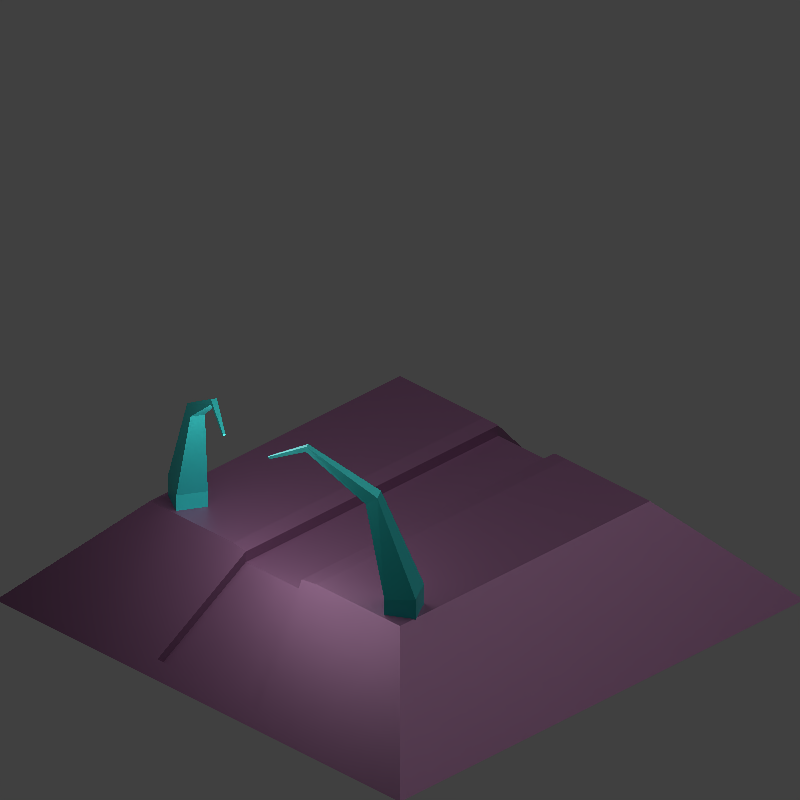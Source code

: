 # Source: transport.blend  (saved by Blender 2.81.16; exported with 4.5.12 LTS)
import bpy
from mathutils import Matrix  # noqa: F401  (used for matrix-valued properties, if any)

bpy.ops.wm.read_factory_settings(use_empty=True)
scene = bpy.context.scene
scene.name = 'Scene'

# ---- collections
col_collection_1 = bpy.data.collections.new('Collection 1'); scene.collection.children.link(col_collection_1)

# ---- materials (node trees are filled in below, after node groups)
mat_floor_panel = bpy.data.materials.new('floor_panel')
mat_material = bpy.data.materials.new('Material')
mat_material_001 = bpy.data.materials.new('Material.001')
mat_arms = bpy.data.materials.new('Arms')
mat_arms_001 = bpy.data.materials.new('Arms.001')

# ---- material node trees
mat_floor_panel.use_nodes = True; mat_floor_panel.node_tree.nodes.clear()
_N = mat_floor_panel.node_tree.nodes; _L = mat_floor_panel.node_tree.links
n0 = _N.new('ShaderNodeOutputMaterial'); n0.name = 'Material Output'; n0.location = (300, 300)
n1 = _N.new('ShaderNodeBsdfPrincipled'); n1.name = 'Principled BSDF'; n1.location = (10, 300)
n1.distribution = 'GGX'
n1.subsurface_method = 'BURLEY'
n1.inputs[3].default_value = 1.45
n1.inputs[27].default_value = (0.0, 0.0, 0.0, 1.0)
n1.inputs[28].default_value = 1.0
n2 = _N.new('ShaderNodeTexNoise'); n2.name = 'Noise Texture'; n2.location = (-280, 280)
_L.new(n1.outputs[0], n0.inputs[0])
_L.new(n2.outputs[1], n1.inputs[0])
n0.is_active_output = True
mat_material.use_nodes = True; mat_material.node_tree.nodes.clear()
_N = mat_material.node_tree.nodes; _L = mat_material.node_tree.links
n0 = _N.new('ShaderNodeOutputMaterial'); n0.name = 'Material Output'; n0.location = (300, 300)
n1 = _N.new('ShaderNodeBsdfPrincipled'); n1.name = 'Principled BSDF'; n1.location = (10, 300)
n1.distribution = 'GGX'
n1.subsurface_method = 'BURLEY'
n1.inputs[0].default_value = (0.1323, 0.05325, 0.115, 1.0)
n1.inputs[1].default_value = 0.6083
n1.inputs[2].default_value = 0.525
n1.inputs[3].default_value = 1.45
n1.inputs[13].default_value = 0.725
n1.inputs[27].default_value = (0.0, 0.0, 0.0, 1.0)
n1.inputs[28].default_value = 1.0
_L.new(n1.outputs[0], n0.inputs[0])
n0.is_active_output = True
mat_material_001.use_nodes = True; mat_material_001.node_tree.nodes.clear()
_N = mat_material_001.node_tree.nodes; _L = mat_material_001.node_tree.links
n0 = _N.new('ShaderNodeOutputMaterial'); n0.name = 'Material Output'; n0.location = (300, 300)
n1 = _N.new('ShaderNodeBsdfPrincipled'); n1.name = 'Principled BSDF'; n1.location = (10, 300)
n1.distribution = 'GGX'
n1.subsurface_method = 'BURLEY'
n1.inputs[0].default_value = (0.1323, 0.05325, 0.115, 1.0)
n1.inputs[1].default_value = 0.6083
n1.inputs[2].default_value = 0.525
n1.inputs[3].default_value = 1.45
n1.inputs[13].default_value = 0.725
n1.inputs[27].default_value = (0.0, 0.0, 0.0, 1.0)
n1.inputs[28].default_value = 1.0
_L.new(n1.outputs[0], n0.inputs[0])
n0.is_active_output = True
mat_arms.use_nodes = True; mat_arms.node_tree.nodes.clear()
_N = mat_arms.node_tree.nodes; _L = mat_arms.node_tree.links
n0 = _N.new('ShaderNodeOutputMaterial'); n0.name = 'Material Output'; n0.location = (300, 300)
n1 = _N.new('ShaderNodeBsdfPrincipled'); n1.name = 'Principled BSDF'; n1.location = (10, 300)
n1.distribution = 'GGX'
n1.subsurface_method = 'BURLEY'
n1.inputs[0].default_value = (0.01137, 0.3608, 0.347, 1.0)
n1.inputs[1].default_value = 0.6083
n1.inputs[2].default_value = 0.525
n1.inputs[3].default_value = 1.45
n1.inputs[13].default_value = 0.725
n1.inputs[27].default_value = (0.0, 0.0, 0.0, 1.0)
n1.inputs[28].default_value = 1.0
_L.new(n1.outputs[0], n0.inputs[0])
n0.is_active_output = True
mat_arms_001.use_nodes = True; mat_arms_001.node_tree.nodes.clear()
_N = mat_arms_001.node_tree.nodes; _L = mat_arms_001.node_tree.links
n0 = _N.new('ShaderNodeOutputMaterial'); n0.name = 'Material Output'; n0.location = (300, 300)
n1 = _N.new('ShaderNodeBsdfPrincipled'); n1.name = 'Principled BSDF'; n1.location = (10, 300)
n1.distribution = 'GGX'
n1.subsurface_method = 'BURLEY'
n1.inputs[0].default_value = (0.01137, 0.3608, 0.347, 1.0)
n1.inputs[1].default_value = 0.6083
n1.inputs[2].default_value = 0.525
n1.inputs[3].default_value = 1.45
n1.inputs[13].default_value = 0.725
n1.inputs[27].default_value = (0.0, 0.0, 0.0, 1.0)
n1.inputs[28].default_value = 1.0
_L.new(n1.outputs[0], n0.inputs[0])
n0.is_active_output = True

# ---- world
world_world = bpy.data.worlds.new('World'); scene.world = world_world
world_world.color = (0.05088, 0.05088, 0.05088)
world_world.use_sun_shadow = False
world_world.sun_shadow_jitter_overblur = 0.0
world_world.cycles.sampling_method = 'MANUAL'

# ---- cameras
cam_camera = bpy.data.cameras.new('Camera')
cam_camera.type = 'ORTHO'
cam_camera.lens = 29.2
cam_camera.ortho_scale = 14.0

# ---- lights
light_area = bpy.data.lights.new('Area', 'AREA')
light_area.transmission_factor = 0.0
light_area.energy = 3927.0
light_area.shadow_soft_size = 20.0
light_area.shadow_maximum_resolution = 0.006
light_area.use_absolute_resolution = True
light_area.size = 20.0
light_area.size_y = 1.0
light_point = bpy.data.lights.new('Point', 'POINT')
light_point.transmission_factor = 0.0
light_point.energy = 1000.0
light_point.shadow_soft_size = 3.087
light_point.shadow_maximum_resolution = 0.006
light_point.use_absolute_resolution = True

# ---- meshes
me_cube = bpy.data.meshes.new('Cube')
me_cube.from_pydata([(-5.0, -5.0, -5.0), (-5.0, -5.0, 5.0), (-5.0, 5.0, -5.0), (-5.0, 5.0, 5.0), (5.0, -5.0, -5.0), (5.0, -5.0, 5.0), (5.0, 5.0, -5.0), (5.0, 5.0, 5.0)], [], [(0, 1, 3, 2), (2, 3, 7, 6), (6, 7, 5, 4), (4, 5, 1, 0), (2, 6, 4, 0), (7, 3, 1, 5)])
_uv = me_cube.uv_layers.new(name='UVMap')
_uv.uv.foreach_set('vector', [0.375, 0.0, 0.625, 0.0, 0.625, 0.25, 0.375, 0.25, 0.375, 0.25, 0.625, 0.25, 0.625, 0.5, 0.375, 0.5, 0.375, 0.5, 0.625, 0.5, 0.625, 0.75, 0.375, 0.75, 0.375, 0.75, 0.625, 0.75, 0.625, 1.0, 0.375, 1.0, 0.125, 0.5, 0.375, 0.5, 0.375, 0.75, 0.125, 0.75, 0.625, 0.5, 0.875, 0.5, 0.875, 0.75, 0.625, 0.75])
me_cube.materials.append(mat_floor_panel)
me_cube.use_remesh_preserve_volume = False
me_cube.use_remesh_preserve_attributes = False
me_cube.use_mirror_vertex_groups = False
me_cube.update()
me_plane = bpy.data.meshes.new('Plane')
me_plane.from_pydata([(-5.0, -5.0, 0.0), (5.0, -5.0, 0.0), (-5.0, 5.0, 0.0), (5.0, 5.0, 0.0)], [], [(0, 1, 3, 2)])
_uv = me_plane.uv_layers.new(name='UVMap')
_uv.uv.foreach_set('vector', [0.0, 0.0, 1.0, 0.0, 1.0, 1.0, 0.0, 1.0])
me_plane.materials.append(mat_material)
me_plane.use_remesh_preserve_volume = False
me_plane.use_remesh_preserve_attributes = False
me_plane.use_mirror_vertex_groups = False
me_plane.update()
me_cube_002 = bpy.data.meshes.new('Cube.002')
me_cube_002.from_pydata([(-5.0, -5.0, -5.0), (-3.094, -3.094, -3.0), (-5.0, 5.0, -5.0), (-3.094, 3.094, -3.0), (5.0, -5.0, -5.0), (3.094, -3.094, -3.0), (5.0, 5.0, -5.0), (3.094, 3.094, -3.0), (1.239, 4.765, -4.754), (-1.239, 4.765, -4.754), (-0.6912, 3.121, -3.028), (0.6912, 3.121, -3.028), (-1.239, -4.765, -4.754), (1.239, -4.765, -4.754), (0.6912, -3.121, -3.028), (-0.6912, -3.121, -3.028), (1.667, 5.0, -5.0), (-1.667, 5.0, -5.0), (-1.667, -5.0, -5.0), (1.667, -5.0, -5.0), (1.031, 3.094, -3.0), (1.031, -3.094, -3.0), (-1.031, 3.094, -3.0), (-1.031, -3.094, -3.0), (-0.6912, 3.121, -3.237), (0.6912, 3.121, -3.237), (0.6912, -3.121, -3.237), (-0.6912, -3.121, -3.237), (1.239, 4.765, -4.963), (-1.239, 4.765, -4.963), (-1.239, -4.765, -4.963), (1.239, -4.765, -4.963)], [], [(0, 1, 3, 2), (16, 20, 7, 6), (6, 7, 5, 4), (18, 23, 1, 0), (16, 6, 4, 19), (22, 3, 1, 23), (7, 20, 21, 5), (10, 15, 27, 24), (2, 17, 18, 0), (17, 16, 19, 18), (4, 5, 21, 19), (15, 12, 30, 27), (2, 3, 22, 17), (11, 8, 28, 25), (9, 8, 16, 17), (13, 12, 18, 19), (11, 14, 21, 20), (15, 10, 22, 23), (14, 13, 19, 21), (12, 15, 23, 18), (10, 9, 17, 22), (8, 11, 20, 16), (25, 24, 27, 26), (31, 26, 27, 30), (29, 24, 25, 28), (12, 13, 31, 30), (9, 10, 24, 29), (13, 14, 26, 31), (14, 11, 25, 26), (8, 9, 29, 28)])
_uv = me_cube_002.uv_layers.new(name='UVMap')
_uv.uv.foreach_set('vector', [0.375, 0.0, 0.625, 0.0, 0.625, 0.25, 0.375, 0.25, 0.375, 0.4167, 0.625, 0.4167, 0.625, 0.5, 0.375, 0.5, 0.375, 0.5, 0.625, 0.5, 0.625, 0.75, 0.375, 0.75, 0.375, 0.9167, 0.625, 0.9167, 0.625, 1.0, 0.375, 1.0, 0.2917, 0.5, 0.375, 0.5, 0.375, 0.75, 0.2917, 0.75, 0.7917, 0.5, 0.875, 0.5, 0.875, 0.75, 0.7917, 0.75, 0.625, 0.5, 0.7083, 0.5, 0.7083, 0.75, 0.625, 0.75, 0.7779, 0.4989, 0.7779, 0.7511, 0.7779, 0.7511, 0.7779, 0.4989, 0.125, 0.5, 0.2083, 0.5, 0.2083, 0.75, 0.125, 0.75, 0.2083, 0.5, 0.2917, 0.5, 0.2917, 0.75, 0.2083, 0.75, 0.375, 0.75, 0.625, 0.75, 0.625, 0.8333, 0.375, 0.8333, 0.6215, 0.9028, 0.4058, 0.9072, 0.4058, 0.9072, 0.6215, 0.9028, 0.375, 0.25, 0.625, 0.25, 0.625, 0.3333, 0.375, 0.3333, 0.6215, 0.4028, 0.4058, 0.4072, 0.4058, 0.4072, 0.6215, 0.4028, 0.4058, 0.3428, 0.4058, 0.4072, 0.375, 0.4167, 0.375, 0.3333, 0.4058, 0.8428, 0.4058, 0.9072, 0.375, 0.9167, 0.375, 0.8333, 0.7221, 0.4989, 0.7221, 0.7511, 0.7083, 0.75, 0.7083, 0.5, 0.7779, 0.7511, 0.7779, 0.4989, 0.7917, 0.5, 0.7917, 0.75, 0.6215, 0.8472, 0.4058, 0.8428, 0.375, 0.8333, 0.625, 0.8333, 0.4058, 0.9072, 0.6215, 0.9028, 0.625, 0.9167, 0.375, 0.9167, 0.6215, 0.3472, 0.4058, 0.3428, 0.375, 0.3333, 0.625, 0.3333, 0.4058, 0.4072, 0.6215, 0.4028, 0.625, 0.4167, 0.375, 0.4167, 0.7221, 0.4989, 0.7779, 0.4989, 0.7779, 0.7511, 0.7221, 0.7511, 0.4058, 0.8428, 0.6215, 0.8472, 0.6215, 0.9028, 0.4058, 0.9072, 0.4058, 0.3428, 0.6215, 0.3472, 0.6215, 0.4028, 0.4058, 0.4072, 0.4058, 0.9072, 0.4058, 0.8428, 0.4058, 0.8428, 0.4058, 0.9072, 0.4058, 0.3428, 0.6215, 0.3472, 0.6215, 0.3472, 0.4058, 0.3428, 0.4058, 0.8428, 0.6215, 0.8472, 0.6215, 0.8472, 0.4058, 0.8428, 0.7221, 0.7511, 0.7221, 0.4989, 0.7221, 0.4989, 0.7221, 0.7511, 0.4058, 0.4072, 0.4058, 0.3428, 0.4058, 0.3428, 0.4058, 0.4072])
me_cube_002.materials.append(mat_material_001)
me_cube_002.use_remesh_fix_poles = True
me_cube_002.use_remesh_preserve_attributes = False
me_cube_002.use_mirror_vertex_groups = False
me_cube_002.update()
me_cube_003 = bpy.data.meshes.new('Cube.003')
me_cube_003.from_pydata([(-0.3908, -0.1047, 0.0), (-0.3881, -0.1063, 0.6147), (-0.1047, 0.3908, 0.0), (-0.102, 0.3893, 0.6147), (0.1047, -0.3908, 0.0), (0.102, -0.3893, 0.5298), (0.3908, 0.1047, 0.0), (0.3881, 0.1063, 0.5298), (0.326, -0.3405, 2.469), (0.4579, -0.1121, 2.469), (0.6419, -0.2183, 2.313), (0.51, -0.4467, 2.313), (1.495, -0.925, 3.267), (1.549, -0.8323, 3.267), (1.557, -0.8374, 3.161), (1.504, -0.9301, 3.161), (2.119, -1.251, 2.938), (2.143, -1.21, 2.938), (2.127, -1.2, 2.894), (2.103, -1.242, 2.894)], [], [(0, 1, 3, 2), (2, 3, 7, 6), (6, 7, 5, 4), (4, 5, 1, 0), (2, 6, 4, 0), (5, 7, 10, 11), (8, 11, 15, 12), (3, 1, 8, 9), (1, 5, 11, 8), (7, 3, 9, 10), (15, 14, 18, 19), (10, 9, 13, 14), (11, 10, 14, 15), (9, 8, 12, 13), (18, 17, 16, 19), (13, 12, 16, 17), (12, 15, 19, 16), (14, 13, 17, 18)])
_uv = me_cube_003.uv_layers.new(name='UVMap')
_uv.uv.foreach_set('vector', [0.375, 0.0, 0.625, 0.0, 0.625, 0.25, 0.375, 0.25, 0.375, 0.25, 0.625, 0.25, 0.625, 0.5, 0.375, 0.5, 0.375, 0.5, 0.625, 0.5, 0.625, 0.75, 0.375, 0.75, 0.375, 0.75, 0.625, 0.75, 0.625, 1.0, 0.375, 1.0, 0.125, 0.5, 0.375, 0.5, 0.375, 0.75, 0.125, 0.75, 0.625, 0.75, 0.625, 0.5, 0.625, 0.5, 0.625, 0.75, 0.625, 1.0, 0.625, 0.75, 0.625, 0.75, 0.625, 1.0, 0.625, 0.25, 0.625, 0.0, 0.625, 0.0, 0.625, 0.25, 0.625, 1.0, 0.625, 0.75, 0.625, 0.75, 0.625, 1.0, 0.625, 0.5, 0.625, 0.25, 0.625, 0.25, 0.625, 0.5, 0.625, 0.75, 0.625, 0.5, 0.625, 0.5, 0.625, 0.75, 0.625, 0.5, 0.625, 0.25, 0.625, 0.25, 0.625, 0.5, 0.625, 0.75, 0.625, 0.5, 0.625, 0.5, 0.625, 0.75, 0.625, 0.25, 0.625, 0.0, 0.625, 0.0, 0.625, 0.25, 0.625, 0.5, 0.875, 0.5, 0.875, 0.75, 0.625, 0.75, 0.625, 0.25, 0.625, 0.0, 0.625, 0.0, 0.625, 0.25, 0.625, 1.0, 0.625, 0.75, 0.625, 0.75, 0.625, 1.0, 0.625, 0.5, 0.625, 0.25, 0.625, 0.25, 0.625, 0.5])
me_cube_003.materials.append(mat_arms)
me_cube_003.use_remesh_fix_poles = True
me_cube_003.use_remesh_preserve_attributes = False
me_cube_003.use_mirror_vertex_groups = False
me_cube_003.update()
me_cube_004 = bpy.data.meshes.new('Cube.004')
me_cube_004.from_pydata([(-0.3908, -0.1047, 0.0), (-0.3881, -0.1063, 0.6147), (-0.1047, 0.3908, 0.0), (-0.102, 0.3893, 0.6147), (0.1047, -0.3908, 0.0), (0.102, -0.3893, 0.5298), (0.3908, 0.1047, 0.0), (0.3881, 0.1063, 0.5298), (0.326, -0.3405, 2.469), (0.4579, -0.1121, 2.469), (0.6419, -0.2183, 2.313), (0.51, -0.4467, 2.313), (1.495, -0.925, 3.267), (1.549, -0.8323, 3.267), (1.557, -0.8374, 3.161), (1.504, -0.9301, 3.161), (2.119, -1.251, 2.938), (2.143, -1.21, 2.938), (2.127, -1.2, 2.894), (2.103, -1.242, 2.894)], [], [(0, 1, 3, 2), (2, 3, 7, 6), (6, 7, 5, 4), (4, 5, 1, 0), (2, 6, 4, 0), (5, 7, 10, 11), (8, 11, 15, 12), (3, 1, 8, 9), (1, 5, 11, 8), (7, 3, 9, 10), (15, 14, 18, 19), (10, 9, 13, 14), (11, 10, 14, 15), (9, 8, 12, 13), (18, 17, 16, 19), (13, 12, 16, 17), (12, 15, 19, 16), (14, 13, 17, 18)])
_uv = me_cube_004.uv_layers.new(name='UVMap')
_uv.uv.foreach_set('vector', [0.375, 0.0, 0.625, 0.0, 0.625, 0.25, 0.375, 0.25, 0.375, 0.25, 0.625, 0.25, 0.625, 0.5, 0.375, 0.5, 0.375, 0.5, 0.625, 0.5, 0.625, 0.75, 0.375, 0.75, 0.375, 0.75, 0.625, 0.75, 0.625, 1.0, 0.375, 1.0, 0.125, 0.5, 0.375, 0.5, 0.375, 0.75, 0.125, 0.75, 0.625, 0.75, 0.625, 0.5, 0.625, 0.5, 0.625, 0.75, 0.625, 1.0, 0.625, 0.75, 0.625, 0.75, 0.625, 1.0, 0.625, 0.25, 0.625, 0.0, 0.625, 0.0, 0.625, 0.25, 0.625, 1.0, 0.625, 0.75, 0.625, 0.75, 0.625, 1.0, 0.625, 0.5, 0.625, 0.25, 0.625, 0.25, 0.625, 0.5, 0.625, 0.75, 0.625, 0.5, 0.625, 0.5, 0.625, 0.75, 0.625, 0.5, 0.625, 0.25, 0.625, 0.25, 0.625, 0.5, 0.625, 0.75, 0.625, 0.5, 0.625, 0.5, 0.625, 0.75, 0.625, 0.25, 0.625, 0.0, 0.625, 0.0, 0.625, 0.25, 0.625, 0.5, 0.875, 0.5, 0.875, 0.75, 0.625, 0.75, 0.625, 0.25, 0.625, 0.0, 0.625, 0.0, 0.625, 0.25, 0.625, 1.0, 0.625, 0.75, 0.625, 0.75, 0.625, 1.0, 0.625, 0.5, 0.625, 0.25, 0.625, 0.25, 0.625, 0.5])
me_cube_004.materials.append(mat_arms_001)
me_cube_004.use_remesh_fix_poles = True
me_cube_004.use_remesh_preserve_attributes = False
me_cube_004.use_mirror_vertex_groups = False
me_cube_004.update()

# ---- objects
ob_camera = bpy.data.objects.new('Camera', cam_camera)
ob_cube = bpy.data.objects.new('Cube', me_cube)
ob_plane = bpy.data.objects.new('Plane', me_plane)
ob_area = bpy.data.objects.new('Area', light_area)
ob_cube_001 = bpy.data.objects.new('Cube.001', me_cube_002)
ob_cube_002 = bpy.data.objects.new('Cube.002', me_cube_003)
ob_point = bpy.data.objects.new('Point', light_point)
ob_cube_003 = bpy.data.objects.new('Cube.003', me_cube_004)
ob_empty = bpy.data.objects.new('Empty', None)

# ---- transforms, parenting, visibility, modifiers, constraints
ob_camera.location = (10.0, -10.0, 12.21)
ob_camera.rotation_euler = (1.047, 0.0, 0.7854)
ob_camera.scale = (1.0, 1.0, 1.0)
ob_camera.lineart.crease_threshold = 0.0
ob_cube.location = (0.0, 0.0, 0.0)
ob_cube.hide_render = True
ob_cube.show_wire = True
ob_cube.display.show_shadows = False
ob_cube.lineart.crease_threshold = 0.0
ob_plane.parent = ob_empty
ob_plane.location = (0.0, 0.0, 0.0)
ob_plane.lineart.crease_threshold = 0.0
ob_area.location = (10.0, 10.0, 25.0)
ob_area.rotation_euler = (-0.3451, 0.5444, 0.2198)
ob_area.lineart.crease_threshold = 0.0
ob_cube_001.parent = ob_empty
ob_cube_001.location = (0.0, 0.0, 5.0)
ob_cube_001.lineart.crease_threshold = 0.0
ob_cube_002.parent = ob_empty
ob_cube_002.location = (-2.627, -2.623, 1.781)
ob_cube_002.lineart.crease_threshold = 0.0
ob_point.parent = ob_empty
ob_point.location = (0.0, -3.8, 4.5)
ob_point.lineart.crease_threshold = 0.0
ob_cube_003.parent = ob_empty
ob_cube_003.location = (2.727, -2.623, 1.781)
ob_cube_003.rotation_euler = (0.0, 0.0, 4.189)
ob_cube_003.lineart.crease_threshold = 0.0
ob_empty.location = (0.0, 0.0, 0.0)
ob_empty.empty_display_type = 'CUBE'
ob_empty.empty_display_size = 5.0
ob_empty.lineart.crease_threshold = 0.0

# ---- collection membership
scene.collection.objects.link(ob_camera)
scene.collection.objects.link(ob_cube)
scene.collection.objects.link(ob_plane)
scene.collection.objects.link(ob_area)
scene.collection.objects.link(ob_cube_001)
scene.collection.objects.link(ob_cube_002)
scene.collection.objects.link(ob_point)
scene.collection.objects.link(ob_cube_003)
scene.collection.objects.link(ob_empty)

# ---- scene / render settings (as saved in the file)
scene.camera = ob_camera
scene.frame_start = 0; scene.frame_end = 19; scene.frame_set(0)
scene.render.engine = 'CYCLES'
scene.render.resolution_x = 128
scene.render.resolution_y = 128
scene.render.dither_intensity = 0.0
scene.render.filter_size = 0.0
scene.render.film_transparent = True
scene.cycles.use_denoising = False
scene.cycles.samples = 256
scene.cycles.sampling_pattern = 'TABULATED_SOBOL'
scene.cycles.use_adaptive_sampling = False
scene.cycles.use_light_tree = False
scene.cycles.blur_glossy = 0.0
scene.cycles.filter_width = 0.01
scene.cycles.sample_clamp_indirect = 0.0
scene.eevee.taa_render_samples = 200
scene.view_settings.view_transform = 'Standard'
scene.unit_settings.scale_length = 0.001
bpy.context.view_layer.update()
